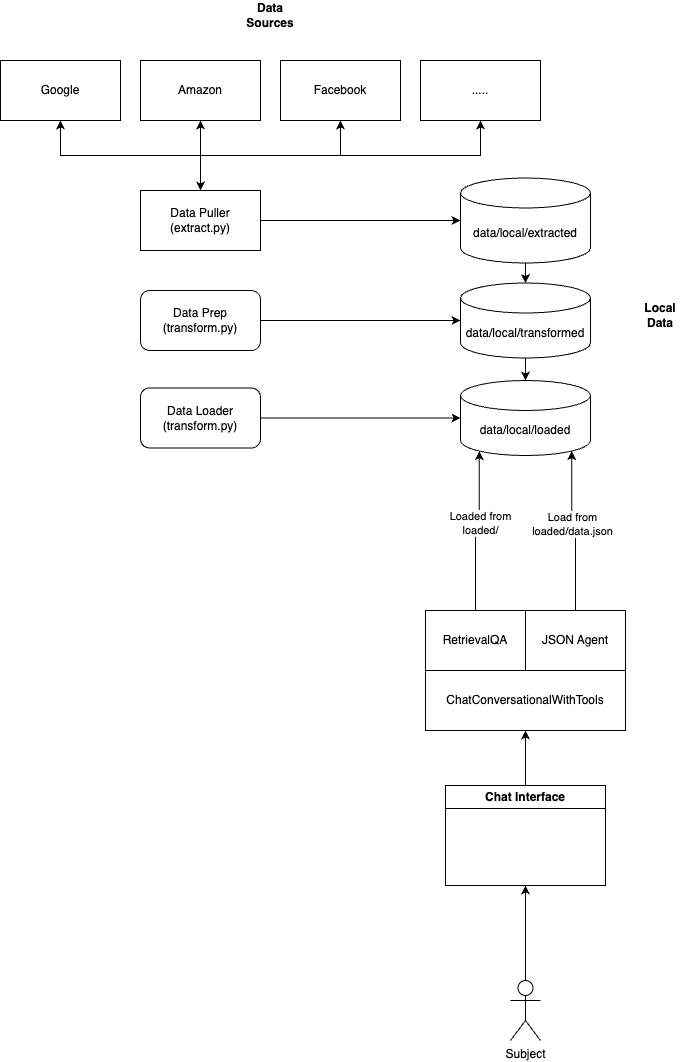

The diagram above was exported from draw.io. Its source (the exported page's mxGraphModel, read from the mxfile embedded in the PNG):
<mxGraphModel dx="3743" dy="1381" grid="1" gridSize="10" guides="1" tooltips="1" connect="1" arrows="1" fold="1" page="1" pageScale="1" pageWidth="850" pageHeight="1100" math="0" shadow="0">
  <root>
    <mxCell id="0" />
    <mxCell id="1" parent="0" />
    <mxCell id="2" style="edgeStyle=orthogonalEdgeStyle;rounded=0;orthogonalLoop=1;jettySize=auto;html=1;entryX=0.5;entryY=1;entryDx=0;entryDy=0;exitX=0.5;exitY=0;exitDx=0;exitDy=0;exitPerimeter=0;" edge="1" source="3" target="6" parent="1">
      <mxGeometry relative="1" as="geometry">
        <mxPoint x="585" y="1800" as="sourcePoint" />
      </mxGeometry>
    </mxCell>
    <mxCell id="3" value="Subject" style="shape=umlActor;verticalLabelPosition=bottom;verticalAlign=top;html=1;outlineConnect=0;" vertex="1" parent="1">
      <mxGeometry x="890" y="1870" width="30" height="60" as="geometry" />
    </mxCell>
    <mxCell id="4" value="ChatConversationalWithTools" style="rounded=0;whiteSpace=wrap;html=1;" vertex="1" parent="1">
      <mxGeometry x="805" y="1560" width="200" height="60" as="geometry" />
    </mxCell>
    <mxCell id="5" style="edgeStyle=orthogonalEdgeStyle;rounded=0;orthogonalLoop=1;jettySize=auto;html=1;exitX=0.5;exitY=0;exitDx=0;exitDy=0;entryX=0.5;entryY=1;entryDx=0;entryDy=0;" edge="1" source="6" target="4" parent="1">
      <mxGeometry relative="1" as="geometry" />
    </mxCell>
    <mxCell id="6" value="Chat Interface" style="swimlane;whiteSpace=wrap;html=1;" vertex="1" parent="1">
      <mxGeometry x="825" y="1675" width="160" height="100" as="geometry" />
    </mxCell>
    <mxCell id="7" value="&lt;b&gt;Data&lt;br&gt;Sources&lt;br&gt;&lt;/b&gt;" style="text;html=1;strokeColor=none;fillColor=none;align=center;verticalAlign=middle;whiteSpace=wrap;rounded=0;" vertex="1" parent="1">
      <mxGeometry x="620" y="890" width="60" height="30" as="geometry" />
    </mxCell>
    <mxCell id="8" style="edgeStyle=orthogonalEdgeStyle;rounded=0;orthogonalLoop=1;jettySize=auto;html=1;exitX=0.5;exitY=1;exitDx=0;exitDy=0;exitPerimeter=0;entryX=0.5;entryY=0;entryDx=0;entryDy=0;entryPerimeter=0;" edge="1" source="9" target="24" parent="1">
      <mxGeometry relative="1" as="geometry" />
    </mxCell>
    <mxCell id="9" value="data/local/transformed" style="shape=cylinder3;whiteSpace=wrap;html=1;boundedLbl=1;backgroundOutline=1;size=15;align=center;" vertex="1" parent="1">
      <mxGeometry x="840" y="1172.5" width="130" height="75" as="geometry" />
    </mxCell>
    <mxCell id="10" style="edgeStyle=orthogonalEdgeStyle;rounded=0;orthogonalLoop=1;jettySize=auto;html=1;exitX=0.5;exitY=1;exitDx=0;exitDy=0;exitPerimeter=0;entryX=0.5;entryY=0;entryDx=0;entryDy=0;entryPerimeter=0;" edge="1" source="11" target="9" parent="1">
      <mxGeometry relative="1" as="geometry" />
    </mxCell>
    <mxCell id="11" value="data/local/extracted" style="shape=cylinder3;whiteSpace=wrap;html=1;boundedLbl=1;backgroundOutline=1;size=15;" vertex="1" parent="1">
      <mxGeometry x="840" y="1067.5" width="130" height="85" as="geometry" />
    </mxCell>
    <mxCell id="12" style="edgeStyle=orthogonalEdgeStyle;rounded=0;orthogonalLoop=1;jettySize=auto;html=1;exitX=1;exitY=0.5;exitDx=0;exitDy=0;entryX=0;entryY=0.5;entryDx=0;entryDy=0;entryPerimeter=0;" edge="1" source="13" target="9" parent="1">
      <mxGeometry relative="1" as="geometry" />
    </mxCell>
    <mxCell id="13" value="Data Prep&lt;br&gt;(transform.py)" style="rounded=1;whiteSpace=wrap;html=1;" vertex="1" parent="1">
      <mxGeometry x="520" y="1180" width="120" height="60" as="geometry" />
    </mxCell>
    <mxCell id="14" style="edgeStyle=orthogonalEdgeStyle;rounded=0;orthogonalLoop=1;jettySize=auto;html=1;exitX=0.5;exitY=1;exitDx=0;exitDy=0;entryX=0.5;entryY=0;entryDx=0;entryDy=0;" edge="1" source="15" target="23" parent="1">
      <mxGeometry relative="1" as="geometry" />
    </mxCell>
    <mxCell id="15" value="Facebook" style="rounded=0;whiteSpace=wrap;html=1;" vertex="1" parent="1">
      <mxGeometry x="660" y="950" width="120" height="60" as="geometry" />
    </mxCell>
    <mxCell id="16" value="Amazon" style="rounded=0;whiteSpace=wrap;html=1;" vertex="1" parent="1">
      <mxGeometry x="520" y="950" width="120" height="60" as="geometry" />
    </mxCell>
    <mxCell id="17" value="Google" style="rounded=0;whiteSpace=wrap;html=1;" vertex="1" parent="1">
      <mxGeometry x="380" y="950" width="120" height="60" as="geometry" />
    </mxCell>
    <mxCell id="18" style="edgeStyle=orthogonalEdgeStyle;rounded=0;orthogonalLoop=1;jettySize=auto;html=1;exitX=0.5;exitY=0;exitDx=0;exitDy=0;entryX=0.5;entryY=1;entryDx=0;entryDy=0;" edge="1" source="23" target="15" parent="1">
      <mxGeometry relative="1" as="geometry" />
    </mxCell>
    <mxCell id="19" style="edgeStyle=orthogonalEdgeStyle;rounded=0;orthogonalLoop=1;jettySize=auto;html=1;exitX=0.5;exitY=0;exitDx=0;exitDy=0;entryX=0.5;entryY=1;entryDx=0;entryDy=0;" edge="1" source="23" target="16" parent="1">
      <mxGeometry relative="1" as="geometry" />
    </mxCell>
    <mxCell id="20" style="edgeStyle=orthogonalEdgeStyle;rounded=0;orthogonalLoop=1;jettySize=auto;html=1;exitX=0.5;exitY=0;exitDx=0;exitDy=0;entryX=0.5;entryY=1;entryDx=0;entryDy=0;" edge="1" source="23" target="17" parent="1">
      <mxGeometry relative="1" as="geometry" />
    </mxCell>
    <mxCell id="21" style="edgeStyle=orthogonalEdgeStyle;rounded=0;orthogonalLoop=1;jettySize=auto;html=1;exitX=1;exitY=0.5;exitDx=0;exitDy=0;entryX=0;entryY=0.5;entryDx=0;entryDy=0;entryPerimeter=0;" edge="1" source="23" target="11" parent="1">
      <mxGeometry relative="1" as="geometry" />
    </mxCell>
    <mxCell id="22" style="edgeStyle=orthogonalEdgeStyle;rounded=0;orthogonalLoop=1;jettySize=auto;html=1;exitX=0.5;exitY=0;exitDx=0;exitDy=0;entryX=0.5;entryY=1;entryDx=0;entryDy=0;" edge="1" source="23" target="33" parent="1">
      <mxGeometry relative="1" as="geometry" />
    </mxCell>
    <mxCell id="23" value="Data Puller&lt;br&gt;(extract.py)" style="rounded=0;whiteSpace=wrap;html=1;" vertex="1" parent="1">
      <mxGeometry x="520" y="1080" width="120" height="60" as="geometry" />
    </mxCell>
    <mxCell id="24" value="data/local/loaded" style="shape=cylinder3;whiteSpace=wrap;html=1;boundedLbl=1;backgroundOutline=1;size=15;align=center;" vertex="1" parent="1">
      <mxGeometry x="840" y="1270" width="130" height="75" as="geometry" />
    </mxCell>
    <mxCell id="25" style="edgeStyle=orthogonalEdgeStyle;rounded=0;orthogonalLoop=1;jettySize=auto;html=1;exitX=1;exitY=0.5;exitDx=0;exitDy=0;entryX=0;entryY=0.5;entryDx=0;entryDy=0;entryPerimeter=0;" edge="1" source="26" target="24" parent="1">
      <mxGeometry relative="1" as="geometry" />
    </mxCell>
    <mxCell id="26" value="Data Loader&lt;br&gt;(transform.py)" style="rounded=1;whiteSpace=wrap;html=1;" vertex="1" parent="1">
      <mxGeometry x="520" y="1277.5" width="120" height="60" as="geometry" />
    </mxCell>
    <mxCell id="27" style="edgeStyle=orthogonalEdgeStyle;rounded=0;orthogonalLoop=1;jettySize=auto;html=1;exitX=0.5;exitY=0;exitDx=0;exitDy=0;entryX=0.145;entryY=1;entryDx=0;entryDy=-4.35;entryPerimeter=0;" edge="1" source="29" target="24" parent="1">
      <mxGeometry relative="1" as="geometry" />
    </mxCell>
    <mxCell id="28" value="Loaded from&lt;br&gt;loaded/" style="edgeLabel;html=1;align=center;verticalAlign=middle;resizable=0;points=[];" vertex="1" connectable="0" parent="27">
      <mxGeometry x="0.1259" y="-1" relative="1" as="geometry">
        <mxPoint as="offset" />
      </mxGeometry>
    </mxCell>
    <mxCell id="29" value="RetrievalQA" style="rounded=0;whiteSpace=wrap;html=1;" vertex="1" parent="1">
      <mxGeometry x="805" y="1500" width="100" height="60" as="geometry" />
    </mxCell>
    <mxCell id="30" style="edgeStyle=orthogonalEdgeStyle;rounded=0;orthogonalLoop=1;jettySize=auto;html=1;exitX=0.5;exitY=0;exitDx=0;exitDy=0;entryX=0.855;entryY=1;entryDx=0;entryDy=-4.35;entryPerimeter=0;" edge="1" source="32" target="24" parent="1">
      <mxGeometry relative="1" as="geometry" />
    </mxCell>
    <mxCell id="31" value="Load from&lt;br&gt;loaded/data.json" style="edgeLabel;html=1;align=center;verticalAlign=middle;resizable=0;points=[];" vertex="1" connectable="0" parent="30">
      <mxGeometry x="0.1008" relative="1" as="geometry">
        <mxPoint as="offset" />
      </mxGeometry>
    </mxCell>
    <mxCell id="32" value="JSON Agent" style="rounded=0;whiteSpace=wrap;html=1;" vertex="1" parent="1">
      <mxGeometry x="905" y="1500" width="100" height="60" as="geometry" />
    </mxCell>
    <mxCell id="33" value="....." style="rounded=0;whiteSpace=wrap;html=1;" vertex="1" parent="1">
      <mxGeometry x="800" y="950" width="120" height="60" as="geometry" />
    </mxCell>
    <mxCell id="34" value="&lt;b&gt;Local Data&lt;br&gt;&lt;/b&gt;" style="text;html=1;strokeColor=none;fillColor=none;align=center;verticalAlign=middle;whiteSpace=wrap;rounded=0;" vertex="1" parent="1">
      <mxGeometry x="1010" y="1190" width="60" height="30" as="geometry" />
    </mxCell>
  </root>
</mxGraphModel>